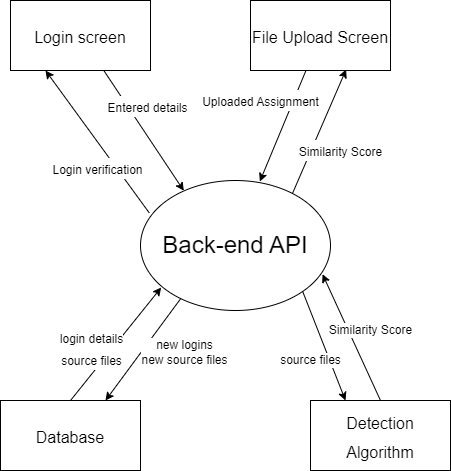

The diagram above was exported from draw.io. Its source (the exported page's mxGraphModel, read from the mxfile embedded in the PNG):
<mxGraphModel dx="1180" dy="750" grid="1" gridSize="10" guides="1" tooltips="1" connect="1" arrows="1" fold="1" page="1" pageScale="1" pageWidth="850" pageHeight="1100" math="0" shadow="0">
  <root>
    <mxCell id="0" />
    <mxCell id="1" parent="0" />
    <mxCell id="ECYTxCHz_cXwgQCWCg4W-1" value="&lt;font style=&quot;font-size: 24px;&quot;&gt;Back-end API&lt;/font&gt;" style="ellipse;whiteSpace=wrap;html=1;" vertex="1" parent="1">
      <mxGeometry x="300" y="440" width="190" height="130" as="geometry" />
    </mxCell>
    <mxCell id="ECYTxCHz_cXwgQCWCg4W-2" value="&lt;font size=&quot;3&quot;&gt;Database&lt;/font&gt;" style="rounded=0;whiteSpace=wrap;html=1;fontSize=24;" vertex="1" parent="1">
      <mxGeometry x="160" y="660" width="140" height="70" as="geometry" />
    </mxCell>
    <mxCell id="ECYTxCHz_cXwgQCWCg4W-3" value="&lt;font size=&quot;3&quot;&gt;Detection Algorithm&lt;/font&gt;" style="rounded=0;whiteSpace=wrap;html=1;fontSize=24;" vertex="1" parent="1">
      <mxGeometry x="470" y="660" width="140" height="70" as="geometry" />
    </mxCell>
    <mxCell id="ECYTxCHz_cXwgQCWCg4W-4" value="&lt;font style=&quot;font-size: 12px;&quot;&gt;login details&lt;br&gt;source files&lt;br&gt;&lt;/font&gt;" style="endArrow=classic;html=1;rounded=0;fontSize=18;exitX=0.5;exitY=0;exitDx=0;exitDy=0;entryX=0.109;entryY=0.823;entryDx=0;entryDy=0;entryPerimeter=0;" edge="1" parent="1" source="ECYTxCHz_cXwgQCWCg4W-2" target="ECYTxCHz_cXwgQCWCg4W-1">
      <mxGeometry x="-0.2502" y="16" width="50" height="50" relative="1" as="geometry">
        <mxPoint x="400" y="660" as="sourcePoint" />
        <mxPoint x="450" y="610" as="targetPoint" />
        <mxPoint as="offset" />
      </mxGeometry>
    </mxCell>
    <mxCell id="ECYTxCHz_cXwgQCWCg4W-8" value="new logins&lt;br&gt;new source files" style="endArrow=classic;html=1;rounded=0;fontSize=12;exitX=0.211;exitY=0.91;exitDx=0;exitDy=0;exitPerimeter=0;entryX=0.75;entryY=0;entryDx=0;entryDy=0;" edge="1" parent="1" source="ECYTxCHz_cXwgQCWCg4W-1" target="ECYTxCHz_cXwgQCWCg4W-2">
      <mxGeometry x="-0.3566" y="35" width="50" height="50" relative="1" as="geometry">
        <mxPoint x="400" y="650" as="sourcePoint" />
        <mxPoint x="450" y="600" as="targetPoint" />
        <mxPoint as="offset" />
      </mxGeometry>
    </mxCell>
    <mxCell id="ECYTxCHz_cXwgQCWCg4W-9" value="source files" style="endArrow=classic;html=1;rounded=0;fontSize=12;exitX=1;exitY=1;exitDx=0;exitDy=0;entryX=0.25;entryY=0;entryDx=0;entryDy=0;" edge="1" parent="1" source="ECYTxCHz_cXwgQCWCg4W-1" target="ECYTxCHz_cXwgQCWCg4W-3">
      <mxGeometry x="0.1459" y="-18" width="50" height="50" relative="1" as="geometry">
        <mxPoint x="560" y="580" as="sourcePoint" />
        <mxPoint x="610" y="530" as="targetPoint" />
        <mxPoint as="offset" />
      </mxGeometry>
    </mxCell>
    <mxCell id="ECYTxCHz_cXwgQCWCg4W-10" value="Similarity Score" style="endArrow=classic;html=1;rounded=0;fontSize=12;exitX=0.5;exitY=0;exitDx=0;exitDy=0;entryX=0.958;entryY=0.721;entryDx=0;entryDy=0;entryPerimeter=0;" edge="1" parent="1" source="ECYTxCHz_cXwgQCWCg4W-3" target="ECYTxCHz_cXwgQCWCg4W-1">
      <mxGeometry x="-0.0243" y="-20" width="50" height="50" relative="1" as="geometry">
        <mxPoint x="350" y="950" as="sourcePoint" />
        <mxPoint x="400" y="900" as="targetPoint" />
        <mxPoint as="offset" />
      </mxGeometry>
    </mxCell>
    <mxCell id="ECYTxCHz_cXwgQCWCg4W-12" value="&lt;font size=&quot;3&quot;&gt;Login screen&lt;/font&gt;" style="rounded=0;whiteSpace=wrap;html=1;fontSize=24;" vertex="1" parent="1">
      <mxGeometry x="170" y="260" width="140" height="70" as="geometry" />
    </mxCell>
    <mxCell id="ECYTxCHz_cXwgQCWCg4W-13" value="&lt;font size=&quot;3&quot;&gt;File Upload Screen&lt;/font&gt;" style="rounded=0;whiteSpace=wrap;html=1;fontSize=24;" vertex="1" parent="1">
      <mxGeometry x="410" y="260" width="140" height="70" as="geometry" />
    </mxCell>
    <mxCell id="ECYTxCHz_cXwgQCWCg4W-14" value="&lt;font style=&quot;font-size: 12px;&quot;&gt;Login verification&lt;br&gt;&lt;/font&gt;" style="endArrow=classic;html=1;rounded=0;fontSize=18;exitX=0.046;exitY=0.249;exitDx=0;exitDy=0;entryX=0.25;entryY=1;entryDx=0;entryDy=0;exitPerimeter=0;" edge="1" parent="1" source="ECYTxCHz_cXwgQCWCg4W-1" target="ECYTxCHz_cXwgQCWCg4W-12">
      <mxGeometry x="-0.2502" y="16" width="50" height="50" relative="1" as="geometry">
        <mxPoint x="240" y="670" as="sourcePoint" />
        <mxPoint x="330.71000000000004" y="556.99" as="targetPoint" />
        <mxPoint as="offset" />
      </mxGeometry>
    </mxCell>
    <mxCell id="ECYTxCHz_cXwgQCWCg4W-16" value="&lt;span style=&quot;font-size: 12px;&quot;&gt;Entered details&lt;/span&gt;" style="endArrow=classic;html=1;rounded=0;fontSize=18;entryX=0.228;entryY=0.079;entryDx=0;entryDy=0;entryPerimeter=0;" edge="1" parent="1" source="ECYTxCHz_cXwgQCWCg4W-12" target="ECYTxCHz_cXwgQCWCg4W-1">
      <mxGeometry x="-0.2502" y="16" width="50" height="50" relative="1" as="geometry">
        <mxPoint x="254.31999999999994" y="333.01" as="sourcePoint" />
        <mxPoint x="344.8500976069836" y="447.81012363551235" as="targetPoint" />
        <mxPoint as="offset" />
      </mxGeometry>
    </mxCell>
    <mxCell id="ECYTxCHz_cXwgQCWCg4W-17" value="&lt;span style=&quot;font-size: 12px;&quot;&gt;Uploaded Assignment&lt;/span&gt;" style="endArrow=classic;html=1;rounded=0;fontSize=18;entryX=0.628;entryY=0.008;entryDx=0;entryDy=0;entryPerimeter=0;" edge="1" parent="1" source="ECYTxCHz_cXwgQCWCg4W-13" target="ECYTxCHz_cXwgQCWCg4W-1">
      <mxGeometry x="-0.2448" y="-31" width="50" height="50" relative="1" as="geometry">
        <mxPoint x="273.28975333290396" y="340" as="sourcePoint" />
        <mxPoint x="353.31999999999994" y="460.27" as="targetPoint" />
        <mxPoint as="offset" />
      </mxGeometry>
    </mxCell>
    <mxCell id="ECYTxCHz_cXwgQCWCg4W-18" value="&lt;span style=&quot;font-size: 12px;&quot;&gt;Similarity Score&lt;/span&gt;" style="endArrow=classic;html=1;rounded=0;fontSize=18;entryX=0.676;entryY=0.986;entryDx=0;entryDy=0;entryPerimeter=0;exitX=0.796;exitY=0.095;exitDx=0;exitDy=0;exitPerimeter=0;" edge="1" parent="1">
      <mxGeometry x="-0.1392" y="-27" width="50" height="50" relative="1" as="geometry">
        <mxPoint x="452.24" y="452.3499999999999" as="sourcePoint" />
        <mxPoint x="505.6400000000001" y="329.02" as="targetPoint" />
        <mxPoint as="offset" />
      </mxGeometry>
    </mxCell>
  </root>
</mxGraphModel>